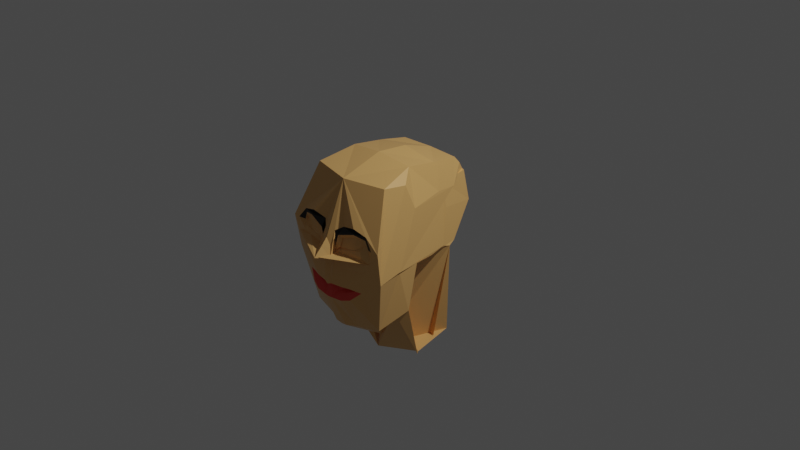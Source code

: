# Source: iis21139_8.blend  (saved by Blender 3.1.7; exported with 4.5.12 LTS)
import bpy
from mathutils import Matrix  # noqa: F401  (used for matrix-valued properties, if any)

bpy.ops.wm.read_factory_settings(use_empty=True)
scene = bpy.context.scene
scene.name = 'Scene'

# ---- collections
col_collection = bpy.data.collections.new('Collection'); scene.collection.children.link(col_collection)
col_eye_balls = bpy.data.collections.new('eye balls'); scene.collection.children.link(col_eye_balls)

# ---- materials (node trees are filled in below, after node groups)
mat_material = bpy.data.materials.new('Material')
mat_material.alpha_threshold = 0.0
mat_material.use_transparent_shadow = False
mat_material.line_color = (0.0, 0.0, 0.0, 1.0)
mat_red = bpy.data.materials.new('red')
mat_red.use_transparent_shadow = False
mat_black = bpy.data.materials.new('black')
mat_black.use_transparent_shadow = False

# ---- material node trees
mat_material.use_nodes = True; mat_material.node_tree.nodes.clear()
_N = mat_material.node_tree.nodes; _L = mat_material.node_tree.links
n0 = _N.new('ShaderNodeOutputMaterial'); n0.name = 'Material Output'; n0.location = (300, 300)
n1 = _N.new('ShaderNodeBsdfPrincipled'); n1.name = 'Principled BSDF'; n1.location = (10, 300)
n1.distribution = 'GGX'
n1.subsurface_method = 'RANDOM_WALK_SKIN'
n1.inputs[0].default_value = (0.8, 0.451, 0.1563, 1.0)
n1.inputs[2].default_value = 0.4
n1.inputs[3].default_value = 1.45
n1.inputs[27].default_value = (0.0, 0.0, 0.0, 1.0)
n1.inputs[28].default_value = 1.0
_L.new(n1.outputs[0], n0.inputs[0])
n0.is_active_output = True
mat_red.use_nodes = True; mat_red.node_tree.nodes.clear()
_N = mat_red.node_tree.nodes; _L = mat_red.node_tree.links
n0 = _N.new('ShaderNodeBsdfPrincipled'); n0.name = 'Principled BSDF'; n0.location = (10, 300)
n0.distribution = 'GGX'
n0.subsurface_method = 'RANDOM_WALK_SKIN'
n0.inputs[0].default_value = (0.8, 0.06006, 0.03998, 1.0)
n0.inputs[3].default_value = 1.45
n0.inputs[27].default_value = (0.0, 0.0, 0.0, 1.0)
n0.inputs[28].default_value = 1.0
n1 = _N.new('ShaderNodeOutputMaterial'); n1.name = 'Material Output'; n1.location = (300, 300)
_L.new(n0.outputs[0], n1.inputs[0])
n1.is_active_output = True
mat_black.use_nodes = True; mat_black.node_tree.nodes.clear()
_N = mat_black.node_tree.nodes; _L = mat_black.node_tree.links
n0 = _N.new('ShaderNodeBsdfPrincipled'); n0.name = 'Principled BSDF'; n0.location = (10, 300)
n0.distribution = 'GGX'
n0.subsurface_method = 'RANDOM_WALK_SKIN'
n0.inputs[0].default_value = (0.0, 0.0, 0.0, 1.0)
n0.inputs[3].default_value = 1.45
n0.inputs[27].default_value = (0.0, 0.0, 0.0, 1.0)
n0.inputs[28].default_value = 1.0
n1 = _N.new('ShaderNodeOutputMaterial'); n1.name = 'Material Output'; n1.location = (300, 300)
_L.new(n0.outputs[0], n1.inputs[0])
n1.is_active_output = True

# ---- world
world_world = bpy.data.worlds.new('World'); scene.world = world_world
world_world.use_nodes = True; world_world.node_tree.nodes.clear()
_N = world_world.node_tree.nodes; _L = world_world.node_tree.links
n0 = _N.new('ShaderNodeOutputWorld'); n0.name = 'World Output'; n0.location = (300, 300)
n1 = _N.new('ShaderNodeBackground'); n1.name = 'Background'; n1.location = (10, 300)
n1.inputs[0].default_value = (0.05088, 0.05088, 0.05088, 1.0)
_L.new(n1.outputs[0], n0.inputs[0])
n0.is_active_output = True
world_world.color = (0.05088, 0.05088, 0.05088)
world_world.use_sun_shadow = False
world_world.sun_shadow_jitter_overblur = 0.0

# ---- cameras
cam_camera = bpy.data.cameras.new('Camera')
cam_camera.clip_end = 100.0
cam_camera.ortho_scale = 7.314

# ---- lights
light_light = bpy.data.lights.new('Light', 'POINT')
light_light.transmission_factor = 0.0
light_light.energy = 1000.0
light_light.shadow_soft_size = 0.1
light_light.shadow_maximum_resolution = 0.006
light_light.use_absolute_resolution = True

# ---- meshes
me_cube = bpy.data.meshes.new('Cube')
me_cube.from_pydata([(0.3841, 0.5255, 0.5058), (0.5727, -0.5337, -0.1918), (0.0, 0.4362, 0.6713), (0.0, 0.3106, -0.1871), (0.0, -0.7253, 0.6711), (0.0, -0.789, -0.9045), (0.4767, 0.2506, -0.214), (0.4659, -0.6263, 0.6777), (0.456, -0.6998, -0.8313), (0.368, 0.4747, 0.5977), (0.5552, -0.5183, -0.2065), (0.3471, 0.539, 0.5074), (0.4589, 0.3299, -0.1804), (0.0, -0.4559, -0.8612), (0.0, -0.268, 0.8144), (0.502, -0.02828, -0.2099), (0.4398, -0.4895, -0.6987), (0.3869, -0.2382, 0.768), (0.5212, -0.283, 0.3894), (0.4848, -0.3974, -0.2155), (0.0, 0.4351, 0.6708), (0.479, 0.1583, -0.1803), (0.0, -0.3615, -0.346), (0.4105, 0.2122, 0.4764), (0.311, -0.398, -0.2515), (0.3547, 0.4155, 0.6699), (0.4305, 0.3386, 0.4068), (0.4754, 0.1845, -0.1939), (0.4027, 0.5897, 0.172), (0.0, -1.024, -0.026), (0.5002, -0.3889, 0.6566), (0.0, 0.4687, -0.1129), (0.0, 0.4449, 0.3824), (0.6116, -0.8506, 0.1228), (0.5729, -0.5214, -0.192), (0.4027, 0.5897, 0.172), (-0.07266, -0.5992, -0.01902), (0.4447, 0.2201, 0.2105), (-0.001707, 0.4307, -0.06016), (0.0, 0.04764, -1.455), (0.1476, -0.9064, 0.05988), (0.07181, -0.7974, -0.8887), (0.4275, -0.8339, 0.1575), (0.0, -1.111, -0.04458), (0.5323, -0.859, 0.1254), (0.0, -0.9439, -0.08868), (0.06788, -0.9138, -0.05038), (0.5215, -0.8674, -0.005681), (0.4543, -0.8646, -0.1193), (0.1332, -0.8478, 0.2478), (0.2925, -0.8636, 0.2862), (0.4409, -0.8405, 0.2418), (0.0, -1.091, -0.03946), (0.0, -1.02, 0.05047), (0.06257, -0.926, -0.1862), (0.07076, -0.9577, 0.03812), (0.0, -0.924, -0.221), (0.0, -1.109, -0.04373), (0.0704, -0.9175, 0.001249), (0.0, -0.9532, 0.1276), (0.1027, -0.9993, -0.05262), (0.09557, -0.9188, -0.06775), (0.06546, -0.9031, 0.2045), (0.346, 0.5583, 0.4187), (0.4032, 0.4786, 0.0914), (0.1081, -0.8869, 0.04293), (0.3971, -0.8778, 0.09329), (0.318, -0.8766, 0.0688), (0.1577, -0.8841, 0.155), (0.3224, -0.8567, 0.2027), (0.4135, -0.8514, 0.1899), (0.07521, -0.9234, -0.001951), (0.07228, -0.9176, 0.0039), (0.4657, -0.834, 0.1153), (0.4132, -0.8848, 0.04166), (0.3168, -0.8905, 0.0187), (0.1212, -0.9108, 0.1777), (0.3072, -0.8785, 0.2338), (0.4309, -0.8396, 0.204), (0.1413, -0.902, 0.05297), (0.4273, -0.8296, 0.1523), (0.1057, -0.8854, 0.04077), (0.3961, -0.8717, 0.09626), (0.318, -0.8712, 0.06734), (0.1586, -0.8758, 0.1545), (0.3199, -0.8545, 0.2025), (0.4121, -0.8457, 0.1882), (0.5917, -0.797, -0.2338), (0.0, -0.8879, -0.4033), (0.07341, -0.8676, -0.4057), (0.3724, -0.8506, -0.3838), (0.0, -0.9556, -0.5213), (0.04491, -0.9555, -0.5164), (0.04808, -0.9505, -0.3629), (0.0, -0.9622, -0.3792), (0.2573, -0.897, -0.365), (0.2675, -0.9073, -0.4822), (0.1844, -0.7457, -0.8757), (0.169, -0.9287, -0.3631), (0.1772, -0.9081, -0.1666), (0.2055, -0.8128, -0.3894), (0.1705, -0.9413, -0.5095), (0.0, -0.9556, -0.5213), (0.0, -0.8879, -0.4033), (0.0, -0.9622, -0.3792), (0.169, -0.9287, -0.3631), (0.2573, -0.897, -0.365), (0.3724, -0.8506, -0.3838), (0.04491, -0.9555, -0.5164), (0.2675, -0.9073, -0.4822), (0.1705, -0.9413, -0.5095), (0.04808, -0.9505, -0.3629), (0.1985, -0.8784, -0.4362), (0.08299, -0.8618, -0.3953), (0.07708, -0.8862, -0.4514), (0.0, -0.9076, -0.3952), (0.3167, -0.8574, -0.3789), (0.1966, -0.8796, -0.3793), (-0.03866, -0.522, -0.2983), (0.09961, -0.8939, -0.389), (0.2073, -0.8775, -0.4329), (0.1089, -0.8011, -0.4067), (0.08585, -0.8852, -0.448), (0.3255, -0.8565, -0.3755), (0.2043, -0.8798, -0.3741), (0.1086, -0.8994, -0.3853), (0.3943, 0.1375, 0.7119), (0.4632, 0.09358, 0.4311), (0.5403, -0.2693, -0.1874), (0.507, -0.3491, -0.7179), (0.0, 0.08152, 0.7831), (0.3912, 0.08722, 0.7207), (0.0, 0.4713, 0.2385), (0.3729, 0.5723, 0.2924), (0.0, 0.478, 0.09948), (0.3978, 0.3134, -1.249), (0.3965, -0.1037, -1.356), (0.0, -0.3031, -1.384), (0.3957, -0.1128, -1.386), (0.0, 0.3106, -0.1871), (0.0, 0.2585, -1.285), (0.3671, 0.1457, -1.285), (0.0, 0.2585, -1.285), (0.0, -0.4559, -0.8612), (0.0, 0.04764, -1.455), (0.0, -0.4559, -0.8612), (0.4398, -0.4895, -0.6987), (0.0, 0.04764, -1.455), (0.507, -0.3491, -0.7179), (0.0, -0.4559, -0.8612), (0.0, 0.04764, -1.455), (0.1073, 0.1059, -0.9014), (0.0, -0.02126, -1.087), (0.0, 0.1014, -1.272), (0.0, -0.02126, -1.087), (0.0, -0.2662, -1.269), (0.0, -0.3244, -1.371), (0.6116, -0.8506, 0.1228)], [(137, 155), (149, 156), (33, 157)], [(17, 14, 4, 7), (29, 43, 53, 59, 62, 49, 50, 51, 44, 33, 7, 4), (38, 20, 2, 32, 132, 134, 31), (19, 15, 34, 10, 128), (35, 133, 63, 11, 0, 28), (9, 11, 63, 32, 2), (13, 39, 41, 5), (132, 133, 35, 134), (16, 19, 128, 129), (24, 27, 19, 16), (26, 25, 126, 127, 18), (22, 24, 16, 39, 13), (27, 21, 15, 19), (29, 4, 14, 36), (25, 20, 130, 131, 126), (9, 2, 20, 25), (10, 34, 1), (28, 0, 23, 37), (3, 6, 24, 22), (11, 9, 25, 26), (0, 11, 26, 23), (6, 12, 27, 24), (36, 14, 130, 20, 38), (13, 118, 36, 38, 22), (12, 35, 28, 37, 21, 27), (5, 102, 88, 115, 118, 13), (32, 63, 133, 132), (33, 87, 8, 10, 1, 34, 30, 17, 7), (17, 30, 34, 15, 21, 37, 23, 26, 18), (134, 35, 12, 6, 3, 31), (22, 38, 31, 3), (56, 104, 93, 54, 46, 45), (41, 39, 16, 129, 8, 97), (90, 95, 98, 117, 116), (53, 55, 59), (44, 51, 50, 49, 62, 61, 72, 76, 77, 78, 73), (41, 108, 102, 5), (45, 46, 54, 99, 48, 47, 44, 73, 74, 75, 71, 58, 57, 52), (54, 93, 105, 99), (91, 92, 114, 89, 103), (57, 58, 71, 72, 61, 60, 43, 29), (60, 55, 53, 43), (61, 62, 59, 55, 60), (70, 69, 85, 86), (65, 40, 72, 71), (42, 66, 74, 73), (66, 67, 75, 74), (67, 65, 71, 75), (40, 68, 76, 72), (68, 69, 77, 76), (69, 70, 78, 77), (70, 42, 73, 78), (84, 79, 81, 83, 82, 80, 86, 85), (68, 40, 79, 84), (67, 66, 82, 83), (40, 65, 81, 79), (42, 70, 86, 80), (69, 68, 84, 85), (65, 67, 83, 81), (66, 42, 80, 82), (87, 107, 109, 110, 97, 8), (92, 101, 112, 114), (111, 94, 103, 89, 113), (99, 105, 106, 107, 87, 33, 44, 47, 48), (100, 117, 119, 113, 89), (97, 110, 108, 41), (100, 112, 116), (91, 103, 88, 102), (103, 94, 104, 115, 88), (98, 95, 106, 105), (95, 90, 107, 106), (92, 91, 102, 108), (90, 96, 109, 107), (101, 92, 108, 110), (94, 111, 93, 104), (111, 98, 105, 93), (96, 101, 110, 109), (117, 116, 123, 124), (116, 112, 101, 96, 90), (118, 115, 104, 56, 45, 52, 57, 29, 36), (116, 117, 100), (113, 119, 117, 98, 111), (114, 112, 100, 89), (112, 116, 123, 120), (112, 114, 122, 120), (119, 113, 121, 125), (117, 119, 125, 124), (18, 127, 126, 131, 17), (129, 128, 10, 8), (131, 130, 14, 17), (129, 16, 136, 138), (6, 24, 137, 135), (16, 24, 137, 136), (3, 139, 142, 140), (3, 6, 141, 140), (13, 39, 147, 145), (145, 147, 150, 149), (16, 129, 148, 146), (144, 143, 149, 150), (39, 144, 150, 147), (16, 39, 147, 146), (147, 150, 154, 152), (150, 149, 153, 154), (146, 147, 152, 151), (137, 135, 136)])
me_cube.polygons.foreach_set('material_index', [0, 0, 0, 0, 0, 0, 0, 0, 0, 0, 0, 0, 0, 0, 0, 0, 0, 0, 0, 0, 0, 0, 0, 0, 0, 0, 0, 0, 0, 0, 0, 0, 0, 2, 0, 3, 0, 0, 0, 2, 0, 0, 0, 0, 0, 0, 0, 0, 0, 0, 0, 0, 0, 0, 0, 0, 0, 0, 1, 0, 0, 2, 2, 0, 2, 0, 2, 0, 0, 0, 0, 0, 0, 0, 0, 0, 0, 1, 2, 0, 2, 2, 2, 2, 2, 2, 2, 0, 0, 0, 0, 0, 0, 0, 0, 0, 0, 0, 0, 0, 0, 0, 0, 0, 0])
_uv = me_cube.uv_layers.new(name='UVMap')
_uv.uv.foreach_set('vector', [0.7917, 0.6774, 0.875, 0.6774, 0.875, 0.75, 0.7917, 0.75, 0.4976, 1.0, 0.4976, 0.9947, 0.5009, 0.9942, 0.5075, 0.9933, 0.5219, 0.9914, 0.5306, 0.9902, 0.5356, 0.9621, 0.5233, 0.9385, 0.4976, 0.9287, 0.4976, 0.9167, 0.625, 0.9167, 0.625, 1.0, 0.4976, 0.1767, 0.625, 0.1767, 0.625, 0.25, 0.5755, 0.25, 0.5473, 0.25, 0.5255, 0.25, 0.4976, 0.25, 0.3071, 0.6774, 0.375, 0.6774, 0.375, 0.7483, 0.3071, 0.75, 0.3071, 0.7129, 0.4976, 0.4321, 0.5395, 0.4321, 0.5958, 0.4321, 0.625, 0.4321, 0.625, 0.5, 0.4976, 0.4321, 0.625, 0.3333, 0.625, 0.4321, 0.5958, 0.4321, 0.5755, 0.25, 0.625, 0.25, 0.125, 0.6774, 0.1367, 0.6774, 0.1371, 0.75, 0.125, 0.75, 0.5473, 0.25, 0.5395, 0.4321, 0.4976, 0.4321, 0.5255, 0.25, 0.2083, 0.6774, 0.3071, 0.6774, 0.3071, 0.7129, 0.2083, 0.7099, 0.2083, 0.5733, 0.3071, 0.5733, 0.3071, 0.6774, 0.2083, 0.6774, 0.6929, 0.5733, 0.7917, 0.5733, 0.7917, 0.621, 0.7122, 0.6225, 0.6929, 0.6774, 0.125, 0.5733, 0.2083, 0.5733, 0.2083, 0.6774, 0.1367, 0.6774, 0.125, 0.6774, 0.3071, 0.5733, 0.375, 0.5733, 0.375, 0.6774, 0.3071, 0.6774, 0.4976, 0.0, 0.625, 0.0, 0.625, 0.07262, 0.4976, 0.07262, 0.7917, 0.5733, 0.875, 0.5733, 0.875, 0.6245, 0.7917, 0.6285, 0.7917, 0.621, 0.7917, 0.5, 0.875, 0.5, 0.875, 0.5733, 0.7917, 0.5733, 0.3071, 0.75, 0.375, 0.7483, 0.375, 0.75, 0.4976, 0.4321, 0.625, 0.5, 0.625, 0.5733, 0.4976, 0.5733, 0.125, 0.5, 0.2083, 0.5, 0.2083, 0.5733, 0.125, 0.5733, 0.6929, 0.5, 0.7917, 0.5, 0.7917, 0.5733, 0.6929, 0.5733, 0.625, 0.5, 0.6929, 0.5, 0.6929, 0.5733, 0.625, 0.5733, 0.2083, 0.5, 0.3071, 0.5, 0.3071, 0.5733, 0.2083, 0.5733, 0.4976, 0.07262, 0.625, 0.07262, 0.625, 0.1255, 0.625, 0.1767, 0.4976, 0.1767, 0.375, 0.07262, 0.4559, 0.07262, 0.4976, 0.07262, 0.4976, 0.1767, 0.375, 0.1767, 0.375, 0.4321, 0.4976, 0.4321, 0.4976, 0.4321, 0.4976, 0.5733, 0.375, 0.5733, 0.3071, 0.5733, 0.375, 0.0, 0.4451, 0.0, 0.4505, 0.0, 0.4536, 0.0, 0.4559, 0.07262, 0.375, 0.07262, 0.5755, 0.25, 0.5958, 0.4321, 0.5395, 0.4321, 0.5473, 0.25, 0.4976, 0.9167, 0.4413, 0.9167, 0.375, 0.9167, 0.375, 0.8179, 0.375, 0.75, 0.375, 0.7483, 0.6865, 0.8105, 0.7917, 0.6774, 0.625, 0.9167, 0.7917, 0.6774, 0.6865, 0.8105, 0.375, 0.7483, 0.375, 0.6774, 0.375, 0.5733, 0.4976, 0.5733, 0.625, 0.5733, 0.6929, 0.5733, 0.6929, 0.6774, 0.5255, 0.25, 0.4976, 0.4321, 0.375, 0.4321, 0.375, 0.3333, 0.375, 0.25, 0.4976, 0.25, 0.375, 0.1767, 0.4976, 0.1767, 0.4976, 0.25, 0.375, 0.25, 0.4778, 1.0, 0.4611, 1.0, 0.4597, 0.9854, 0.4788, 0.9763, 0.4799, 0.9877, 0.4905, 1.0, 0.1371, 0.75, 0.1367, 0.6774, 0.2083, 0.6774, 0.2083, 0.7099, 0.2083, 0.75, 0.1575, 0.75, 0.4452, 0.9525, 0.4553, 0.9641, 0.457, 0.9723, 0.4512, 0.9733, 0.4461, 0.9601, 0.5009, 0.9942, 0.5016, 0.9926, 0.5075, 0.9933, 0.4976, 0.9287, 0.5233, 0.9385, 0.5356, 0.9621, 0.5306, 0.9902, 0.5219, 0.9914, 0.4976, 0.9895, 0.4976, 0.9877, 0.524, 0.9802, 0.5254, 0.9587, 0.5121, 0.942, 0.4976, 0.9353, 0.375, 0.9879, 0.44, 0.9901, 0.4451, 1.0, 0.375, 1.0, 0.4905, 1.0, 0.4799, 0.9877, 0.4788, 0.9763, 0.4783, 0.9714, 0.4771, 0.9597, 0.4791, 0.9357, 0.4976, 0.9287, 0.4976, 0.9353, 0.4846, 0.9465, 0.4871, 0.9583, 0.4914, 0.9877, 0.4882, 0.9877, 0.4956, 1.0, 0.4934, 1.0, 0.4788, 0.9763, 0.4597, 0.9854, 0.457, 0.9723, 0.4783, 0.9714, 0.4451, 1.0, 0.44, 0.9901, 0.4446, 0.9902, 0.4494, 0.9904, 0.4505, 1.0, 0.4956, 1.0, 0.4882, 0.9877, 0.4914, 0.9877, 0.4976, 0.9877, 0.4976, 0.9895, 0.4976, 0.9922, 0.4976, 0.9947, 0.4976, 1.0, 0.4976, 0.9922, 0.5016, 0.9926, 0.5009, 0.9942, 0.4976, 0.9947, 0.4976, 0.9895, 0.5219, 0.9914, 0.5075, 0.9933, 0.5016, 0.9926, 0.4976, 0.9922, 0.5095, 0.9444, 0.5199, 0.9583, 0.5199, 0.9583, 0.5095, 0.9444, 0.4991, 0.9848, 0.492, 0.9843, 0.4976, 0.9877, 0.4914, 0.9877, 0.4991, 0.9405, 0.4905, 0.9478, 0.4846, 0.9465, 0.4976, 0.9353, 0.4905, 0.9478, 0.4918, 0.9585, 0.4871, 0.9583, 0.4846, 0.9465, 0.4918, 0.9585, 0.4991, 0.9848, 0.4914, 0.9877, 0.4871, 0.9583, 0.492, 0.9843, 0.5189, 0.9777, 0.524, 0.9802, 0.4976, 0.9877, 0.5189, 0.9777, 0.5199, 0.9583, 0.5254, 0.9587, 0.524, 0.9802, 0.5199, 0.9583, 0.5095, 0.9444, 0.5121, 0.942, 0.5254, 0.9587, 0.5095, 0.9444, 0.4991, 0.9405, 0.4976, 0.9353, 0.5121, 0.942, 0.5189, 0.9777, 0.492, 0.9843, 0.4991, 0.9848, 0.4918, 0.9585, 0.4905, 0.9478, 0.4991, 0.9405, 0.5095, 0.9444, 0.5199, 0.9583, 0.5189, 0.9777, 0.492, 0.9843, 0.492, 0.9843, 0.5189, 0.9777, 0.4918, 0.9585, 0.4905, 0.9478, 0.4905, 0.9478, 0.4918, 0.9585, 0.492, 0.9843, 0.4991, 0.9848, 0.4991, 0.9848, 0.492, 0.9843, 0.4991, 0.9405, 0.5095, 0.9444, 0.5095, 0.9444, 0.4991, 0.9405, 0.5199, 0.9583, 0.5189, 0.9777, 0.5189, 0.9777, 0.5199, 0.9583, 0.4991, 0.9848, 0.4918, 0.9585, 0.4918, 0.9585, 0.4991, 0.9848, 0.4905, 0.9478, 0.4991, 0.9405, 0.4991, 0.9405, 0.4905, 0.9478, 0.4413, 0.9167, 0.4452, 0.9525, 0.4348, 0.959, 0.4371, 0.9728, 0.375, 0.9675, 0.375, 0.9167, 0.44, 0.9901, 0.4371, 0.9728, 0.4412, 0.9732, 0.4446, 0.9902, 0.4597, 0.9854, 0.4611, 1.0, 0.4505, 1.0, 0.4494, 0.9904, 0.4542, 0.9881, 0.4783, 0.9714, 0.457, 0.9723, 0.4553, 0.9641, 0.4452, 0.9525, 0.4413, 0.9167, 0.4976, 0.9167, 0.4976, 0.9287, 0.4791, 0.9357, 0.4771, 0.9597, 0.4476, 0.9739, 0.4512, 0.9733, 0.4547, 0.985, 0.4542, 0.9881, 0.4494, 0.9904, 0.375, 0.9675, 0.4371, 0.9728, 0.44, 0.9901, 0.375, 0.9879, 0.4476, 0.9739, 0.4412, 0.9732, 0.4461, 0.9601, 0.4451, 1.0, 0.4505, 1.0, 0.4505, 1.0, 0.4451, 1.0, 0.4505, 1.0, 0.4611, 1.0, 0.4611, 1.0, 0.4536, 1.0, 0.4505, 1.0, 0.457, 0.9723, 0.4553, 0.9641, 0.4553, 0.9641, 0.457, 0.9723, 0.4553, 0.9641, 0.4452, 0.9525, 0.4452, 0.9525, 0.4553, 0.9641, 0.44, 0.9901, 0.4451, 1.0, 0.4451, 1.0, 0.44, 0.9901, 0.4452, 0.9525, 0.4348, 0.959, 0.4348, 0.959, 0.4452, 0.9525, 0.4371, 0.9728, 0.44, 0.9901, 0.44, 0.9901, 0.4371, 0.9728, 0.4611, 1.0, 0.4597, 0.9854, 0.4597, 0.9854, 0.4611, 1.0, 0.4597, 0.9854, 0.457, 0.9723, 0.457, 0.9723, 0.4597, 0.9854, 0.4348, 0.959, 0.4371, 0.9728, 0.4371, 0.9728, 0.4348, 0.959, 0.4512, 0.9733, 0.4461, 0.9601, 0.4461, 0.9601, 0.4512, 0.9733, 0.4461, 0.9601, 0.4412, 0.9732, 0.4371, 0.9728, 0.4348, 0.959, 0.4452, 0.9525, 0.4559, 0.07262, 0.4536, 0.0, 0.4611, 0.0, 0.4778, 0.0, 0.4905, 0.0, 0.4934, 0.0, 0.4956, 0.0, 0.4976, 0.0, 0.4976, 0.07262, 0.4461, 0.9601, 0.4512, 0.9733, 0.4476, 0.9739, 0.4542, 0.9881, 0.4547, 0.985, 0.4512, 0.9733, 0.457, 0.9723, 0.4597, 0.9854, 0.4446, 0.9902, 0.4412, 0.9732, 0.4476, 0.9739, 0.4494, 0.9904, 0.4412, 0.9732, 0.4461, 0.9601, 0.4461, 0.9601, 0.4412, 0.9732, 0.4412, 0.9732, 0.4446, 0.9902, 0.4446, 0.9902, 0.4412, 0.9732, 0.4547, 0.985, 0.4542, 0.9881, 0.4542, 0.9881, 0.4547, 0.985, 0.4512, 0.9733, 0.4547, 0.985, 0.4547, 0.985, 0.4512, 0.9733, 0.6929, 0.6774, 0.7122, 0.6225, 0.7917, 0.621, 0.7917, 0.6285, 0.7917, 0.6774, 0.2083, 0.7099, 0.3071, 0.7129, 0.3071, 0.75, 0.2083, 0.75, 0.7917, 0.6285, 0.875, 0.6245, 0.875, 0.6774, 0.7917, 0.6774, 0.2083, 0.7099, 0.2083, 0.6774, 0.2083, 0.6774, 0.2083, 0.7099, 0.2083, 0.5, 0.2083, 0.5733, 0.2083, 0.5733, 0.2083, 0.5, 0.2083, 0.6774, 0.2083, 0.5733, 0.2083, 0.5733, 0.2083, 0.6774, 0.0, 0.0, 0.0, 0.0, 0.0, 0.0, 0.0, 0.0, 0.125, 0.5, 0.2083, 0.5, 0.2083, 0.5, 0.125, 0.5, 0.125, 0.6774, 0.1367, 0.6774, 0.1367, 0.6774, 0.125, 0.6774, 0.125, 0.6774, 0.1367, 0.6774, 0.1367, 0.6774, 0.125, 0.6774, 0.2083, 0.6774, 0.2083, 0.7099, 0.2083, 0.7099, 0.2083, 0.6774, 0.0, 0.0, 0.0, 0.0, 0.0, 0.0, 0.0, 0.0, 0.0, 0.0, 0.0, 0.0, 0.0, 0.0, 0.0, 0.0, 0.2083, 0.6774, 0.1367, 0.6774, 0.1367, 0.6774, 0.2083, 0.6774, 0.1367, 0.6774, 0.1367, 0.6774, 0.1367, 0.6774, 0.1367, 0.6774, 0.1367, 0.6774, 0.125, 0.6774, 0.125, 0.6774, 0.1367, 0.6774, 0.2083, 0.6774, 0.1367, 0.6774, 0.1367, 0.6774, 0.2083, 0.6774, 0.2083, 0.5733, 0.2083, 0.5, 0.2083, 0.6774])
me_cube.materials.append(mat_material)
me_cube.materials.append(mat_material)
me_cube.materials.append(mat_red)
me_cube.materials.append(mat_black)
me_cube.materials.append(None)
me_cube.materials.append(None)
me_cube.use_remesh_preserve_volume = False
me_cube.use_remesh_preserve_attributes = False
me_cube.use_mirror_vertex_groups = False
me_cube.update()

# ---- objects
ob_cube = bpy.data.objects.new('Cube', me_cube)
ob_light = bpy.data.objects.new('Light', light_light)
ob_camera = bpy.data.objects.new('Camera', cam_camera)

# ---- transforms, parenting, visibility, modifiers, constraints
ob_cube.location = (0.0, 0.0, 0.0)
ob_cube.lock_rotations_4d = False
ob_cube.empty_display_type = 'ARROWS'
ob_cube.lineart.crease_threshold = 0.0
_m = ob_cube.modifiers.new('Mirror', 'MIRROR')
_m.use_clip = True
ob_light.location = (4.076, 1.005, 5.904)
ob_light.rotation_euler = (0.6503, 0.05522, 1.866)
ob_light.lock_rotations_4d = False
ob_light.empty_display_type = 'ARROWS'
ob_light.color = (0.0, 0.0, 0.0, 0.0)
ob_light.lineart.crease_threshold = 0.0
ob_camera.location = (7.359, -6.926, 4.958)
ob_camera.rotation_euler = (1.109, 0.0, 0.8149)
ob_camera.lock_rotations_4d = False
ob_camera.empty_display_type = 'ARROWS'
ob_camera.color = (0.0, 0.0, 0.0, 0.0)
ob_camera.display_type = 'WIRE'
ob_camera.lineart.crease_threshold = 0.0

# ---- collection membership
col_collection.objects.link(ob_cube)
col_collection.objects.link(ob_light)
col_collection.objects.link(ob_camera)

# ---- scene / render settings (as saved in the file)
scene.camera = ob_camera
scene.frame_start = 1; scene.frame_end = 250; scene.frame_set(1)
scene.render.engine = 'BLENDER_EEVEE_NEXT'
scene.cycles.sampling_pattern = 'TABULATED_SOBOL'
scene.cycles.use_light_tree = False
scene.view_settings.view_transform = 'Filmic'
bpy.context.view_layer.update()
